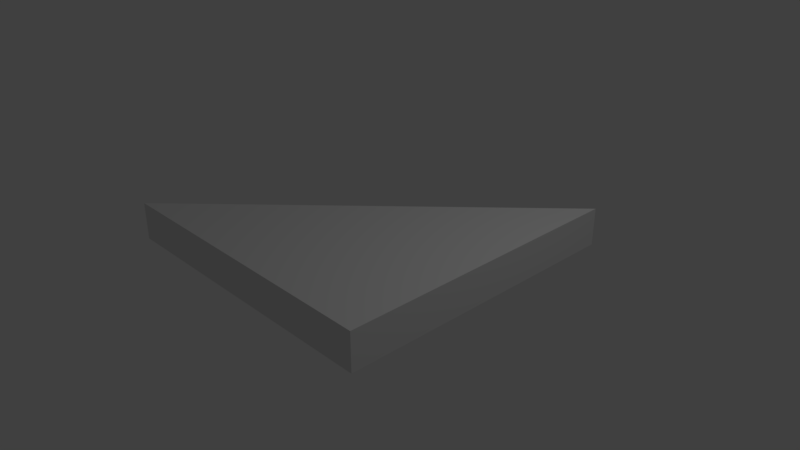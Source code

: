 # Source: Simple_Shapes_RH_Triangle.blend  (saved by Blender 2.78.0; exported with 4.5.12 LTS)
import bpy
from mathutils import Matrix  # noqa: F401  (used for matrix-valued properties, if any)

bpy.ops.wm.read_factory_settings(use_empty=True)
scene = bpy.context.scene
scene.name = 'Scene'

# ---- collections
col_collection_1 = bpy.data.collections.new('Collection 1'); scene.collection.children.link(col_collection_1)

# ---- materials (node trees are filled in below, after node groups)
mat_material = bpy.data.materials.new('Material')
mat_material.alpha_threshold = 0.0
mat_material.use_transparent_shadow = False
mat_material.roughness = 0.5
mat_material.line_color = (0.0, 0.0, 0.0, 1.0)

# ---- material node trees

# ---- world
world_world = bpy.data.worlds.new('World'); scene.world = world_world
world_world.color = (0.05088, 0.05088, 0.05088)
world_world.use_sun_shadow = False
world_world.sun_shadow_jitter_overblur = 0.0
world_world.cycles.sampling_method = 'MANUAL'

# ---- cameras
cam_camera = bpy.data.cameras.new('Camera')
cam_camera.clip_end = 100.0
cam_camera.lens = 35.0
cam_camera.sensor_width = 32.0
cam_camera.sensor_height = 18.0
cam_camera.ortho_scale = 7.314
cam_camera.dof.focus_distance = 0.0
cam_camera.dof.aperture_fstop = 128.0

# ---- lights
light_lamp = bpy.data.lights.new('Lamp', 'POINT')
light_lamp.transmission_factor = 0.0
light_lamp.cutoff_distance = 30.0
light_lamp.energy = 100.0
light_lamp.shadow_buffer_clip_start = 1.001
light_lamp.shadow_soft_size = 0.1
light_lamp.shadow_maximum_resolution = 0.006
light_lamp.use_absolute_resolution = True

# ---- meshes
me_cube = bpy.data.meshes.new('Cube')
me_cube.from_pydata([(1.0, 1.0, -1.0), (1.0, -1.0, -1.0), (-1.0, -1.0, -1.0), (1.0, 1.0, 1.0), (1.0, -1.0, 1.0), (-1.0, -1.0, 1.0)], [], [(0, 3, 4, 1), (1, 4, 5, 2), (3, 0, 2, 5), (1, 2, 0), (5, 4, 3)])
me_cube.materials.append(mat_material)
me_cube.use_remesh_preserve_volume = False
me_cube.use_remesh_preserve_attributes = False
me_cube.use_mirror_vertex_groups = False
me_cube.update()

# ---- objects
ob_cube = bpy.data.objects.new('Cube', me_cube)
ob_lamp = bpy.data.objects.new('Lamp', light_lamp)
ob_camera = bpy.data.objects.new('Camera', cam_camera)

# ---- transforms, parenting, visibility, modifiers, constraints
ob_cube.location = (0.0, 0.0, 0.43)
ob_cube.scale = (2.0, 2.0, 0.25)
ob_cube.lock_rotations_4d = False
ob_cube.empty_display_type = 'ARROWS'
ob_cube.lineart.crease_threshold = 0.0
ob_lamp.location = (4.076, 1.005, 5.904)
ob_lamp.rotation_euler = (0.6503, 0.05522, 1.866)
ob_lamp.lock_rotations_4d = False
ob_lamp.empty_display_type = 'ARROWS'
ob_lamp.color = (0.0, 0.0, 0.0, 0.0)
ob_lamp.lineart.crease_threshold = 0.0
ob_camera.location = (7.481, -6.508, 5.344)
ob_camera.rotation_euler = (1.109, 0.0, 0.8149)
ob_camera.lock_rotations_4d = False
ob_camera.empty_display_type = 'ARROWS'
ob_camera.color = (0.0, 0.0, 0.0, 0.0)
ob_camera.display_type = 'WIRE'
ob_camera.lineart.crease_threshold = 0.0

# ---- collection membership
col_collection_1.objects.link(ob_cube)
col_collection_1.objects.link(ob_lamp)
col_collection_1.objects.link(ob_camera)

# ---- scene / render settings (as saved in the file)
scene.camera = ob_camera
scene.frame_start = 1; scene.frame_end = 250; scene.frame_set(1)
scene.render.engine = 'BLENDER_EEVEE_NEXT'
scene.render.resolution_percentage = 50
scene.render.dither_intensity = 0.0
scene.cycles.use_denoising = False
scene.cycles.samples = 128
scene.cycles.sampling_pattern = 'TABULATED_SOBOL'
scene.cycles.light_sampling_threshold = 0.0
scene.cycles.use_adaptive_sampling = False
scene.cycles.use_light_tree = False
scene.cycles.blur_glossy = 0.0
scene.cycles.sample_clamp_indirect = 0.0
scene.view_settings.view_transform = 'Standard'
bpy.context.view_layer.update()
